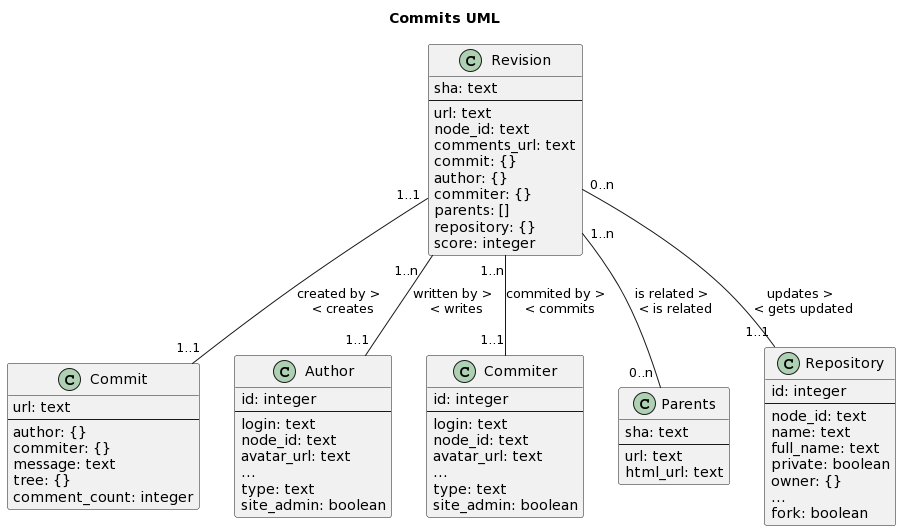

The diagram above was rendered by PlantUML. Its source (embedded in the PNG):
@startuml
title Commits UML

class Revision      {
  sha: text
  --
  url: text
  node_id: text
  comments_url: text
  commit: {}
  author: {}
  commiter: {}
  parents: []
  repository: {}
  score: integer
}


class Commit {
  url: text
  --
  author: {}
  commiter: {}
  message: text
  tree: {}
  comment_count: integer
}


class Author {
  id: integer
  --
  login: text
  node_id: text
  avatar_url: text
  ...
  type: text
  site_admin: boolean
}


class Commiter {
  id: integer
  --
  login: text
  node_id: text
  avatar_url: text
  ...
  type: text
  site_admin: boolean
}


class Parents {
  sha: text
  --
  url: text
  html_url: text
}


class Repository {
  id: integer
  --
  node_id: text
  name: text
  full_name: text
  private: boolean
  owner: {}
  ...
  fork: boolean
}


Revision "1..1" -- "1..1"  Commit: created by > \n < creates
Revision "1..n  " -- "1..1"  Author: written by > \n < writes
Revision "1..n" -- "1..1"  Commiter: commited by > \n < commits
Revision "1..n" -- "0..n "  Parents: is related > \n < is related
Revision "0..n" -- "1..1"  Repository: updates > \n < gets updated
@enduml